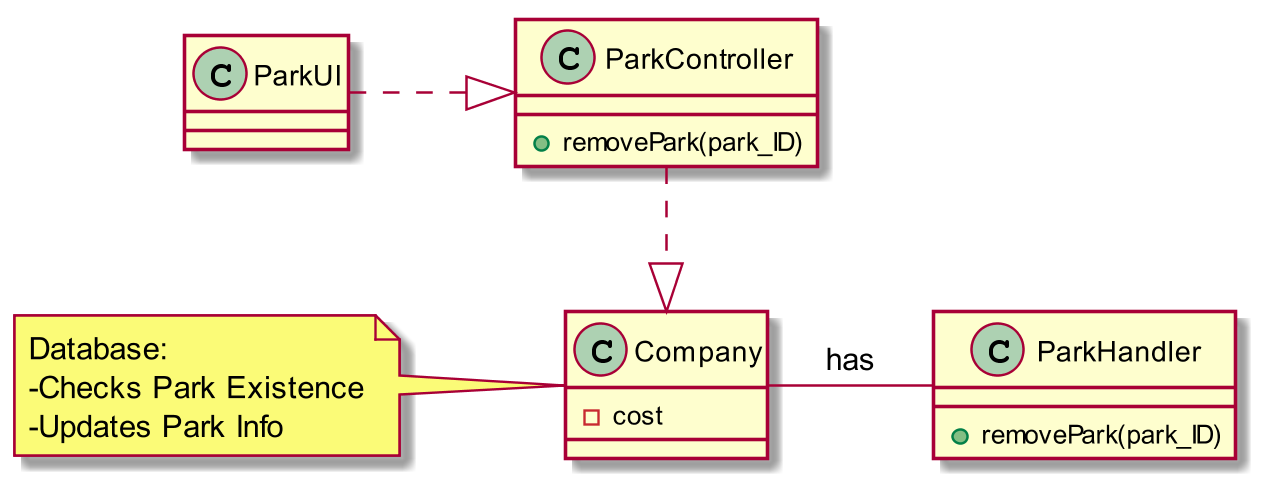

The diagram above was rendered by PlantUML. Its source (embedded in the PNG):
@startuml
scale 1280*720
class Company
note left
  Database:
  -Checks Park Existence
  -Updates Park Info
end note
ParkUI .|> ParkController
ParkController ..|> Company
Company - ParkHandler : has
Company : -cost

ParkController : +removePark(park_ID)
ParkHandler    : +removePark(park_ID)
@enduml